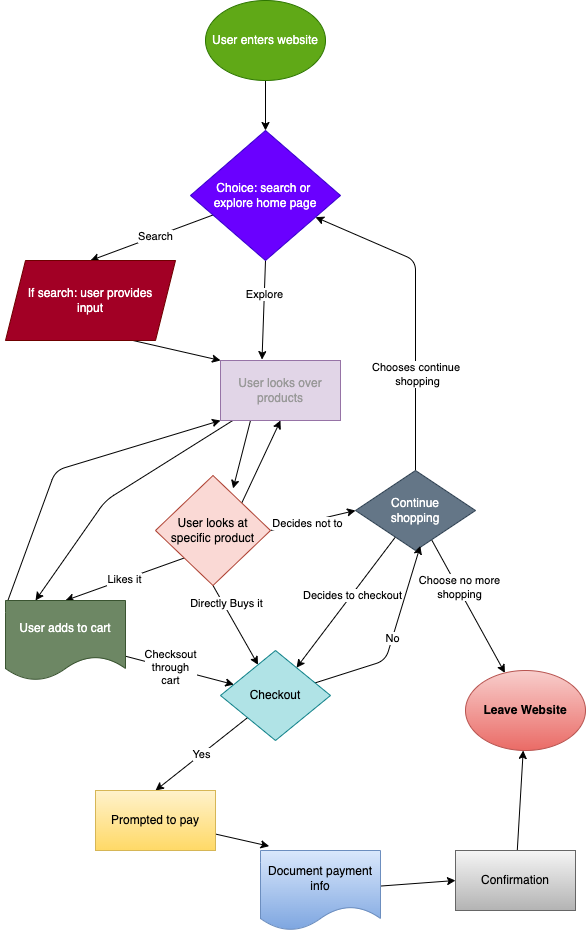

The diagram above was exported from draw.io. Its source (the exported page's mxGraphModel, read from the mxfile embedded in the PNG):
<mxGraphModel dx="312" dy="278" grid="1" gridSize="10" guides="1" tooltips="1" connect="1" arrows="1" fold="1" page="1" pageScale="1" pageWidth="850" pageHeight="1100" math="0" shadow="0">
  <root>
    <mxCell id="0" />
    <mxCell id="1" parent="0" />
    <mxCell id="5" style="edgeStyle=none;html=1;exitX=0.5;exitY=1;exitDx=0;exitDy=0;" edge="1" parent="1" source="3" target="4">
      <mxGeometry relative="1" as="geometry" />
    </mxCell>
    <mxCell id="3" value="User enters website" style="ellipse;whiteSpace=wrap;html=1;fillColor=#60a917;fontColor=#ffffff;strokeColor=#2D7600;" vertex="1" parent="1">
      <mxGeometry x="250" y="20" width="120" height="80" as="geometry" />
    </mxCell>
    <mxCell id="8" style="edgeStyle=none;html=1;entryX=0.5;entryY=0;entryDx=0;entryDy=0;fontColor=none;" edge="1" parent="1" source="4" target="7">
      <mxGeometry relative="1" as="geometry" />
    </mxCell>
    <mxCell id="51" value="&lt;span style=&quot;background-color: rgb(255, 255, 255);&quot;&gt;Search&lt;/span&gt;" style="edgeLabel;html=1;align=center;verticalAlign=middle;resizable=0;points=[];fontColor=#000000;" vertex="1" connectable="0" parent="8">
      <mxGeometry x="-0.0712" relative="1" as="geometry">
        <mxPoint x="-1" as="offset" />
      </mxGeometry>
    </mxCell>
    <mxCell id="11" style="edgeStyle=none;html=1;exitX=0.5;exitY=1;exitDx=0;exitDy=0;entryX=0.346;entryY=-0.015;entryDx=0;entryDy=0;entryPerimeter=0;fontColor=#999999;" edge="1" parent="1" source="4" target="9">
      <mxGeometry relative="1" as="geometry" />
    </mxCell>
    <mxCell id="52" value="&lt;font style=&quot;background-color: rgb(255, 255, 255);&quot; color=&quot;#000000&quot;&gt;Explore&lt;/font&gt;" style="edgeLabel;html=1;align=center;verticalAlign=middle;resizable=0;points=[];fontColor=#FFFFFF;" vertex="1" connectable="0" parent="11">
      <mxGeometry x="-0.3206" relative="1" as="geometry">
        <mxPoint as="offset" />
      </mxGeometry>
    </mxCell>
    <mxCell id="4" value="&lt;div style=&quot;&quot;&gt;&lt;span style=&quot;background-color: initial;&quot;&gt;Choice: search or&amp;nbsp;&lt;/span&gt;&lt;/div&gt;&lt;div style=&quot;&quot;&gt;&lt;span style=&quot;background-color: initial;&quot;&gt;explore home page&lt;/span&gt;&lt;/div&gt;" style="rhombus;whiteSpace=wrap;html=1;align=center;fillColor=#6a00ff;fontColor=#ffffff;strokeColor=#3700CC;" vertex="1" parent="1">
      <mxGeometry x="235" y="150" width="150" height="130" as="geometry" />
    </mxCell>
    <mxCell id="10" style="edgeStyle=none;html=1;exitX=0.75;exitY=1;exitDx=0;exitDy=0;entryX=0;entryY=0;entryDx=0;entryDy=0;fontColor=#999999;" edge="1" parent="1" source="7" target="9">
      <mxGeometry relative="1" as="geometry" />
    </mxCell>
    <mxCell id="7" value="If search: user provides&lt;br&gt;input" style="shape=parallelogram;perimeter=parallelogramPerimeter;whiteSpace=wrap;html=1;fixedSize=1;labelBackgroundColor=none;fontColor=#ffffff;fillColor=#a20025;strokeColor=#6F0000;" vertex="1" parent="1">
      <mxGeometry x="50" y="280" width="170" height="80" as="geometry" />
    </mxCell>
    <mxCell id="13" style="edgeStyle=none;html=1;exitX=0.25;exitY=1;exitDx=0;exitDy=0;entryX=0.675;entryY=0.118;entryDx=0;entryDy=0;fontColor=#999999;entryPerimeter=0;" edge="1" parent="1" source="9" target="23">
      <mxGeometry relative="1" as="geometry">
        <mxPoint x="250" y="550" as="targetPoint" />
      </mxGeometry>
    </mxCell>
    <mxCell id="17" style="edgeStyle=none;html=1;entryX=0.25;entryY=0;entryDx=0;entryDy=0;fontColor=#999999;" edge="1" parent="1" source="9" target="14">
      <mxGeometry relative="1" as="geometry">
        <Array as="points">
          <mxPoint x="150" y="520" />
        </Array>
      </mxGeometry>
    </mxCell>
    <mxCell id="9" value="&lt;font color=&quot;#999999&quot;&gt;User looks over products&lt;/font&gt;" style="rounded=0;whiteSpace=wrap;html=1;labelBackgroundColor=none;fillColor=#e1d5e7;strokeColor=#9673a6;" vertex="1" parent="1">
      <mxGeometry x="265" y="380" width="120" height="60" as="geometry" />
    </mxCell>
    <mxCell id="15" value="&lt;font style=&quot;background-color: rgb(255, 255, 255);&quot; color=&quot;#000000&quot;&gt;Likes it&lt;/font&gt;" style="edgeStyle=none;html=1;exitX=0;exitY=1;exitDx=0;exitDy=0;entryX=0.5;entryY=0;entryDx=0;entryDy=0;fontColor=#999999;" edge="1" parent="1" source="23" target="14">
      <mxGeometry relative="1" as="geometry">
        <mxPoint x="190" y="610" as="sourcePoint" />
      </mxGeometry>
    </mxCell>
    <mxCell id="16" style="edgeStyle=none;html=1;entryX=0.5;entryY=1;entryDx=0;entryDy=0;fontColor=#999999;exitX=1;exitY=0;exitDx=0;exitDy=0;" edge="1" parent="1" source="23" target="9">
      <mxGeometry relative="1" as="geometry">
        <mxPoint x="275" y="550" as="sourcePoint" />
      </mxGeometry>
    </mxCell>
    <mxCell id="21" style="edgeStyle=none;html=1;entryX=0;entryY=1;entryDx=0;entryDy=0;fontColor=#999999;exitX=0.019;exitY=0.004;exitDx=0;exitDy=0;exitPerimeter=0;" edge="1" parent="1" source="14" target="9">
      <mxGeometry relative="1" as="geometry">
        <Array as="points">
          <mxPoint x="100" y="490" />
        </Array>
      </mxGeometry>
    </mxCell>
    <mxCell id="39" style="edgeStyle=none;html=1;fontColor=#FFFFFF;" edge="1" parent="1" source="14" target="27">
      <mxGeometry relative="1" as="geometry" />
    </mxCell>
    <mxCell id="42" value="&lt;font style=&quot;background-color: rgb(255, 255, 255);&quot; color=&quot;#000000&quot;&gt;Checksout&lt;br&gt;through&lt;br&gt;cart&lt;/font&gt;" style="edgeLabel;html=1;align=center;verticalAlign=middle;resizable=0;points=[];fontColor=#FFFFFF;" vertex="1" connectable="0" parent="39">
      <mxGeometry x="-0.1715" relative="1" as="geometry">
        <mxPoint y="-1" as="offset" />
      </mxGeometry>
    </mxCell>
    <mxCell id="14" value="User adds to cart" style="shape=document;whiteSpace=wrap;html=1;boundedLbl=1;labelBackgroundColor=none;fontColor=#ffffff;fillColor=#6d8764;strokeColor=#3A5431;" vertex="1" parent="1">
      <mxGeometry x="50" y="620" width="120" height="80" as="geometry" />
    </mxCell>
    <mxCell id="26" style="edgeStyle=none;html=1;exitX=0.5;exitY=0;exitDx=0;exitDy=0;fontColor=#999999;" edge="1" parent="1" source="19" target="4">
      <mxGeometry relative="1" as="geometry">
        <Array as="points">
          <mxPoint x="460" y="280" />
        </Array>
      </mxGeometry>
    </mxCell>
    <mxCell id="35" value="&lt;font style=&quot;background-color: rgb(255, 255, 255);&quot; color=&quot;#000000&quot;&gt;Chooses continue &lt;br&gt;shopping&lt;/font&gt;" style="edgeLabel;html=1;align=center;verticalAlign=middle;resizable=0;points=[];fontColor=#FFFFFF;" vertex="1" connectable="0" parent="26">
      <mxGeometry x="-0.396" y="-2" relative="1" as="geometry">
        <mxPoint as="offset" />
      </mxGeometry>
    </mxCell>
    <mxCell id="30" style="edgeStyle=none;html=1;fontColor=#000000;" edge="1" parent="1" source="19" target="27">
      <mxGeometry relative="1" as="geometry" />
    </mxCell>
    <mxCell id="37" value="&lt;font style=&quot;background-color: rgb(255, 255, 255);&quot; color=&quot;#000000&quot;&gt;Decides to checkout&lt;/font&gt;" style="edgeLabel;html=1;align=center;verticalAlign=middle;resizable=0;points=[];fontColor=#FFFFFF;" vertex="1" connectable="0" parent="30">
      <mxGeometry x="-0.1105" y="1" relative="1" as="geometry">
        <mxPoint y="-1" as="offset" />
      </mxGeometry>
    </mxCell>
    <mxCell id="32" style="edgeStyle=none;html=1;fontColor=#000000;" edge="1" parent="1" source="19" target="31">
      <mxGeometry relative="1" as="geometry" />
    </mxCell>
    <mxCell id="36" value="&lt;font style=&quot;background-color: rgb(255, 255, 255);&quot; color=&quot;#000000&quot;&gt;Choose no more&lt;br&gt;shopping&lt;/font&gt;" style="edgeLabel;html=1;align=center;verticalAlign=middle;resizable=0;points=[];fontColor=#FFFFFF;" vertex="1" connectable="0" parent="32">
      <mxGeometry x="-0.2707" y="2" relative="1" as="geometry">
        <mxPoint x="-1" as="offset" />
      </mxGeometry>
    </mxCell>
    <mxCell id="19" value="Continue&lt;br&gt;shopping" style="rhombus;whiteSpace=wrap;html=1;labelBackgroundColor=none;fontColor=#ffffff;fillColor=#647687;strokeColor=#314354;" vertex="1" parent="1">
      <mxGeometry x="400" y="490" width="120" height="80" as="geometry" />
    </mxCell>
    <mxCell id="25" style="edgeStyle=none;html=1;exitX=1;exitY=0.5;exitDx=0;exitDy=0;entryX=0;entryY=0.5;entryDx=0;entryDy=0;fontColor=#999999;" edge="1" parent="1" source="23" target="19">
      <mxGeometry relative="1" as="geometry" />
    </mxCell>
    <mxCell id="34" value="&lt;font style=&quot;background-color: rgb(255, 255, 255);&quot; color=&quot;#000000&quot;&gt;Decides not to&lt;/font&gt;" style="edgeLabel;html=1;align=center;verticalAlign=middle;resizable=0;points=[];fontColor=#FFFFFF;" vertex="1" connectable="0" parent="25">
      <mxGeometry x="-0.1607" y="-1" relative="1" as="geometry">
        <mxPoint x="1" as="offset" />
      </mxGeometry>
    </mxCell>
    <mxCell id="29" style="edgeStyle=none;html=1;exitX=0.5;exitY=1;exitDx=0;exitDy=0;fontColor=#000000;" edge="1" parent="1" source="23" target="27">
      <mxGeometry relative="1" as="geometry" />
    </mxCell>
    <mxCell id="33" value="&lt;span style=&quot;background-color: rgb(255, 255, 255);&quot;&gt;Directly Buys it&lt;/span&gt;" style="edgeLabel;html=1;align=center;verticalAlign=middle;resizable=0;points=[];fontColor=#000000;" vertex="1" connectable="0" parent="29">
      <mxGeometry x="-0.485" y="2" relative="1" as="geometry">
        <mxPoint y="-1" as="offset" />
      </mxGeometry>
    </mxCell>
    <mxCell id="23" value="&lt;span style=&quot;color: rgb(0, 0, 0);&quot;&gt;User looks at specific product&lt;/span&gt;" style="rhombus;whiteSpace=wrap;html=1;labelBackgroundColor=none;fillColor=#fad9d5;strokeColor=#ae4132;" vertex="1" parent="1">
      <mxGeometry x="200" y="495" width="115" height="110" as="geometry" />
    </mxCell>
    <mxCell id="44" value="&lt;span style=&quot;background-color: rgb(255, 255, 255);&quot;&gt;Yes&lt;/span&gt;" style="edgeStyle=none;html=1;entryX=0.5;entryY=0;entryDx=0;entryDy=0;fontColor=#000000;" edge="1" parent="1" source="27" target="43">
      <mxGeometry relative="1" as="geometry" />
    </mxCell>
    <mxCell id="45" value="&lt;font style=&quot;background-color: rgb(255, 255, 255);&quot; color=&quot;#000000&quot;&gt;No&lt;br&gt;&lt;/font&gt;" style="edgeStyle=none;html=1;entryX=0.54;entryY=0.944;entryDx=0;entryDy=0;fontColor=#FFFFFF;entryPerimeter=0;" edge="1" parent="1" source="27" target="19">
      <mxGeometry relative="1" as="geometry">
        <Array as="points">
          <mxPoint x="430" y="680" />
        </Array>
      </mxGeometry>
    </mxCell>
    <mxCell id="27" value="&lt;font color=&quot;#000000&quot;&gt;Checkout&lt;/font&gt;" style="rhombus;whiteSpace=wrap;html=1;labelBackgroundColor=none;fillColor=#b0e3e6;strokeColor=#0e8088;" vertex="1" parent="1">
      <mxGeometry x="265" y="670" width="110" height="90" as="geometry" />
    </mxCell>
    <mxCell id="31" value="&lt;b&gt;Leave Website&lt;/b&gt;" style="ellipse;whiteSpace=wrap;html=1;labelBackgroundColor=none;fillColor=#f8cecc;gradientColor=#ea6b66;strokeColor=#b85450;" vertex="1" parent="1">
      <mxGeometry x="510" y="690" width="120" height="80" as="geometry" />
    </mxCell>
    <mxCell id="47" style="edgeStyle=none;html=1;entryX=0.072;entryY=-0.054;entryDx=0;entryDy=0;entryPerimeter=0;fontColor=#FFFFFF;" edge="1" parent="1" source="43" target="46">
      <mxGeometry relative="1" as="geometry" />
    </mxCell>
    <mxCell id="43" value="&lt;font color=&quot;#000000&quot;&gt;Prompted to pay&lt;/font&gt;" style="rounded=0;whiteSpace=wrap;html=1;labelBackgroundColor=none;fillColor=#fff2cc;gradientColor=#ffd966;strokeColor=#d6b656;" vertex="1" parent="1">
      <mxGeometry x="140" y="810" width="120" height="60" as="geometry" />
    </mxCell>
    <mxCell id="49" style="edgeStyle=none;html=1;entryX=0;entryY=0.5;entryDx=0;entryDy=0;fontColor=#000000;" edge="1" parent="1" source="46" target="48">
      <mxGeometry relative="1" as="geometry" />
    </mxCell>
    <mxCell id="46" value="&lt;font color=&quot;#000000&quot;&gt;Document payment info&lt;/font&gt;" style="shape=document;whiteSpace=wrap;html=1;boundedLbl=1;labelBackgroundColor=none;fillColor=#dae8fc;gradientColor=#7ea6e0;strokeColor=#6c8ebf;" vertex="1" parent="1">
      <mxGeometry x="305" y="870" width="120" height="80" as="geometry" />
    </mxCell>
    <mxCell id="50" style="edgeStyle=none;html=1;fontColor=#000000;" edge="1" parent="1" source="48" target="31">
      <mxGeometry relative="1" as="geometry" />
    </mxCell>
    <mxCell id="48" value="&lt;font color=&quot;#000000&quot;&gt;Confirmation&lt;/font&gt;" style="rounded=0;whiteSpace=wrap;html=1;labelBackgroundColor=none;fillColor=#f5f5f5;gradientColor=#b3b3b3;strokeColor=#666666;" vertex="1" parent="1">
      <mxGeometry x="500" y="870" width="120" height="60" as="geometry" />
    </mxCell>
  </root>
</mxGraphModel>